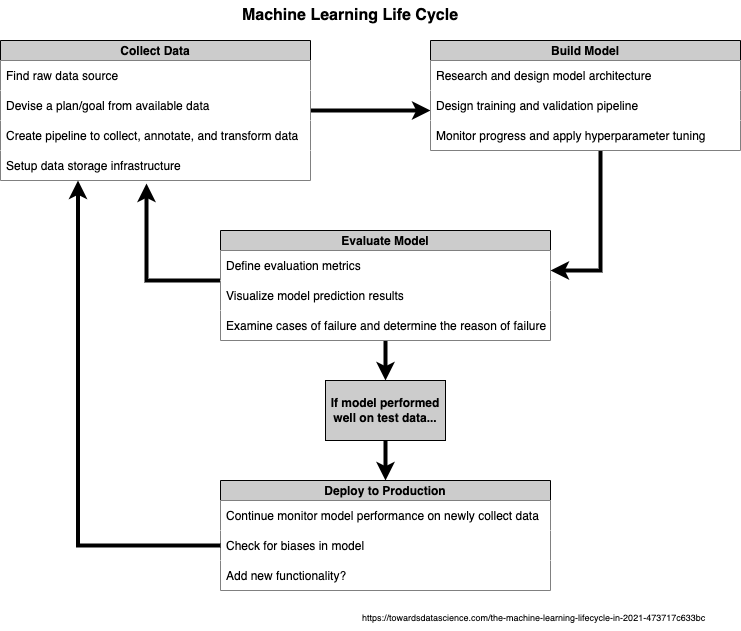

The diagram above was exported from draw.io. Its source (the exported page's mxGraphModel, read from the mxfile embedded in the PNG):
<mxGraphModel dx="1018" dy="691" grid="1" gridSize="10" guides="1" tooltips="1" connect="1" arrows="1" fold="1" page="1" pageScale="1" pageWidth="827" pageHeight="1169" math="0" shadow="0">
  <root>
    <mxCell id="WIyWlLk6GJQsqaUBKTNV-0" />
    <mxCell id="WIyWlLk6GJQsqaUBKTNV-1" parent="WIyWlLk6GJQsqaUBKTNV-0" />
    <mxCell id="qS423KXBbBqlHw5EURE9-24" value="" style="edgeStyle=orthogonalEdgeStyle;rounded=0;orthogonalLoop=1;jettySize=auto;html=1;fontSize=16;strokeWidth=4;" edge="1" parent="WIyWlLk6GJQsqaUBKTNV-1" source="qS423KXBbBqlHw5EURE9-0" target="qS423KXBbBqlHw5EURE9-19">
      <mxGeometry relative="1" as="geometry">
        <Array as="points">
          <mxPoint x="645" y="200" />
        </Array>
      </mxGeometry>
    </mxCell>
    <mxCell id="qS423KXBbBqlHw5EURE9-0" value="Collect Data" style="swimlane;fontStyle=1;childLayout=stackLayout;horizontal=1;startSize=20;horizontalStack=0;resizeParent=1;resizeParentMax=0;resizeLast=0;collapsible=1;marginBottom=0;fillColor=#CCCCCC;" vertex="1" parent="WIyWlLk6GJQsqaUBKTNV-1">
      <mxGeometry x="60" y="120" width="310" height="140" as="geometry" />
    </mxCell>
    <mxCell id="qS423KXBbBqlHw5EURE9-1" value="Find raw data source " style="text;strokeColor=none;fillColor=default;align=left;verticalAlign=middle;spacingLeft=4;spacingRight=4;overflow=hidden;points=[[0,0.5],[1,0.5]];portConstraint=eastwest;rotatable=0;labelBackgroundColor=#FFFFFF;" vertex="1" parent="qS423KXBbBqlHw5EURE9-0">
      <mxGeometry y="20" width="310" height="30" as="geometry" />
    </mxCell>
    <mxCell id="qS423KXBbBqlHw5EURE9-18" value="Devise a plan/goal from available data" style="text;strokeColor=none;fillColor=default;align=left;verticalAlign=middle;spacingLeft=4;spacingRight=4;overflow=hidden;points=[[0,0.5],[1,0.5]];portConstraint=eastwest;rotatable=0;labelBackgroundColor=#FFFFFF;" vertex="1" parent="qS423KXBbBqlHw5EURE9-0">
      <mxGeometry y="50" width="310" height="30" as="geometry" />
    </mxCell>
    <mxCell id="qS423KXBbBqlHw5EURE9-2" value="Create pipeline to collect, annotate, and transform data" style="text;strokeColor=none;fillColor=default;align=left;verticalAlign=middle;spacingLeft=4;spacingRight=4;overflow=hidden;points=[[0,0.5],[1,0.5]];portConstraint=eastwest;rotatable=0;labelBackgroundColor=#FFFFFF;" vertex="1" parent="qS423KXBbBqlHw5EURE9-0">
      <mxGeometry y="80" width="310" height="30" as="geometry" />
    </mxCell>
    <mxCell id="qS423KXBbBqlHw5EURE9-3" value="Setup data storage infrastructure" style="text;strokeColor=none;fillColor=default;align=left;verticalAlign=middle;spacingLeft=4;spacingRight=4;overflow=hidden;points=[[0,0.5],[1,0.5]];portConstraint=eastwest;rotatable=0;labelBackgroundColor=#FFFFFF;" vertex="1" parent="qS423KXBbBqlHw5EURE9-0">
      <mxGeometry y="110" width="310" height="30" as="geometry" />
    </mxCell>
    <mxCell id="qS423KXBbBqlHw5EURE9-8" value="&lt;b style=&quot;font-size: 16px;&quot;&gt;&lt;font style=&quot;font-size: 16px;&quot;&gt;Machine Learning Life Cycle&lt;/font&gt;&lt;/b&gt;" style="text;html=1;strokeColor=none;fillColor=none;align=center;verticalAlign=middle;whiteSpace=wrap;rounded=0;fontSize=16;" vertex="1" parent="WIyWlLk6GJQsqaUBKTNV-1">
      <mxGeometry x="290" y="80" width="240" height="30" as="geometry" />
    </mxCell>
    <mxCell id="qS423KXBbBqlHw5EURE9-29" value="" style="edgeStyle=orthogonalEdgeStyle;rounded=0;orthogonalLoop=1;jettySize=auto;html=1;fontSize=16;strokeWidth=4;" edge="1" parent="WIyWlLk6GJQsqaUBKTNV-1" source="qS423KXBbBqlHw5EURE9-19" target="qS423KXBbBqlHw5EURE9-25">
      <mxGeometry relative="1" as="geometry">
        <Array as="points">
          <mxPoint x="660" y="350" />
        </Array>
      </mxGeometry>
    </mxCell>
    <mxCell id="qS423KXBbBqlHw5EURE9-19" value="Build Model" style="swimlane;fontStyle=1;childLayout=stackLayout;horizontal=1;startSize=20;horizontalStack=0;resizeParent=1;resizeParentMax=0;resizeLast=0;collapsible=1;marginBottom=0;fillColor=#CCCCCC;" vertex="1" parent="WIyWlLk6GJQsqaUBKTNV-1">
      <mxGeometry x="490" y="120" width="310" height="110" as="geometry" />
    </mxCell>
    <mxCell id="qS423KXBbBqlHw5EURE9-20" value="Research and design model architecture " style="text;strokeColor=none;fillColor=default;align=left;verticalAlign=middle;spacingLeft=4;spacingRight=4;overflow=hidden;points=[[0,0.5],[1,0.5]];portConstraint=eastwest;rotatable=0;labelBackgroundColor=#FFFFFF;" vertex="1" parent="qS423KXBbBqlHw5EURE9-19">
      <mxGeometry y="20" width="310" height="30" as="geometry" />
    </mxCell>
    <mxCell id="qS423KXBbBqlHw5EURE9-21" value="Design training and validation pipeline " style="text;strokeColor=none;fillColor=default;align=left;verticalAlign=middle;spacingLeft=4;spacingRight=4;overflow=hidden;points=[[0,0.5],[1,0.5]];portConstraint=eastwest;rotatable=0;labelBackgroundColor=#FFFFFF;" vertex="1" parent="qS423KXBbBqlHw5EURE9-19">
      <mxGeometry y="50" width="310" height="30" as="geometry" />
    </mxCell>
    <mxCell id="qS423KXBbBqlHw5EURE9-22" value="Monitor progress and apply hyperparameter tuning " style="text;strokeColor=none;fillColor=default;align=left;verticalAlign=middle;spacingLeft=4;spacingRight=4;overflow=hidden;points=[[0,0.5],[1,0.5]];portConstraint=eastwest;rotatable=0;labelBackgroundColor=#FFFFFF;" vertex="1" parent="qS423KXBbBqlHw5EURE9-19">
      <mxGeometry y="80" width="310" height="30" as="geometry" />
    </mxCell>
    <mxCell id="qS423KXBbBqlHw5EURE9-30" value="" style="edgeStyle=orthogonalEdgeStyle;rounded=0;orthogonalLoop=1;jettySize=auto;html=1;fontSize=16;fontStyle=1;strokeWidth=4;entryX=0.471;entryY=1.1;entryDx=0;entryDy=0;entryPerimeter=0;" edge="1" parent="WIyWlLk6GJQsqaUBKTNV-1" source="qS423KXBbBqlHw5EURE9-25" target="qS423KXBbBqlHw5EURE9-3">
      <mxGeometry relative="1" as="geometry">
        <mxPoint x="250" y="200" as="targetPoint" />
        <Array as="points">
          <mxPoint x="206" y="360" />
        </Array>
      </mxGeometry>
    </mxCell>
    <mxCell id="qS423KXBbBqlHw5EURE9-41" value="" style="edgeStyle=orthogonalEdgeStyle;rounded=0;orthogonalLoop=1;jettySize=auto;html=1;strokeWidth=4;fontSize=16;" edge="1" parent="WIyWlLk6GJQsqaUBKTNV-1" source="qS423KXBbBqlHw5EURE9-25" target="qS423KXBbBqlHw5EURE9-40">
      <mxGeometry relative="1" as="geometry" />
    </mxCell>
    <mxCell id="qS423KXBbBqlHw5EURE9-25" value="Evaluate Model" style="swimlane;fontStyle=1;childLayout=stackLayout;horizontal=1;startSize=20;horizontalStack=0;resizeParent=1;resizeParentMax=0;resizeLast=0;collapsible=1;marginBottom=0;fillColor=#CCCCCC;" vertex="1" parent="WIyWlLk6GJQsqaUBKTNV-1">
      <mxGeometry x="280" y="310" width="330" height="110" as="geometry" />
    </mxCell>
    <mxCell id="qS423KXBbBqlHw5EURE9-27" value="Define evaluation metrics" style="text;strokeColor=none;fillColor=default;align=left;verticalAlign=middle;spacingLeft=4;spacingRight=4;overflow=hidden;points=[[0,0.5],[1,0.5]];portConstraint=eastwest;rotatable=0;labelBackgroundColor=#FFFFFF;" vertex="1" parent="qS423KXBbBqlHw5EURE9-25">
      <mxGeometry y="20" width="330" height="30" as="geometry" />
    </mxCell>
    <mxCell id="qS423KXBbBqlHw5EURE9-26" value="Visualize model prediction results" style="text;strokeColor=none;fillColor=default;align=left;verticalAlign=middle;spacingLeft=4;spacingRight=4;overflow=hidden;points=[[0,0.5],[1,0.5]];portConstraint=eastwest;rotatable=0;labelBackgroundColor=#FFFFFF;" vertex="1" parent="qS423KXBbBqlHw5EURE9-25">
      <mxGeometry y="50" width="330" height="30" as="geometry" />
    </mxCell>
    <mxCell id="qS423KXBbBqlHw5EURE9-28" value="Examine cases of failure and determine the reason of failure" style="text;strokeColor=none;fillColor=default;align=left;verticalAlign=middle;spacingLeft=4;spacingRight=4;overflow=hidden;points=[[0,0.5],[1,0.5]];portConstraint=eastwest;rotatable=0;labelBackgroundColor=#FFFFFF;" vertex="1" parent="qS423KXBbBqlHw5EURE9-25">
      <mxGeometry y="80" width="330" height="30" as="geometry" />
    </mxCell>
    <mxCell id="qS423KXBbBqlHw5EURE9-45" value="" style="edgeStyle=orthogonalEdgeStyle;rounded=0;orthogonalLoop=1;jettySize=auto;html=1;strokeWidth=4;fontSize=16;entryX=0.5;entryY=0;entryDx=0;entryDy=0;" edge="1" parent="WIyWlLk6GJQsqaUBKTNV-1" source="qS423KXBbBqlHw5EURE9-40" target="qS423KXBbBqlHw5EURE9-46">
      <mxGeometry relative="1" as="geometry">
        <mxPoint x="445" y="610" as="targetPoint" />
      </mxGeometry>
    </mxCell>
    <mxCell id="qS423KXBbBqlHw5EURE9-40" value="If model performed well on test data..." style="whiteSpace=wrap;html=1;fillColor=#CCCCCC;fontStyle=1;startSize=20;" vertex="1" parent="WIyWlLk6GJQsqaUBKTNV-1">
      <mxGeometry x="385" y="460" width="120" height="60" as="geometry" />
    </mxCell>
    <mxCell id="qS423KXBbBqlHw5EURE9-46" value="Deploy to Production" style="swimlane;fontStyle=1;childLayout=stackLayout;horizontal=1;startSize=20;horizontalStack=0;resizeParent=1;resizeParentMax=0;resizeLast=0;collapsible=1;marginBottom=0;fillColor=#CCCCCC;" vertex="1" parent="WIyWlLk6GJQsqaUBKTNV-1">
      <mxGeometry x="280" y="560" width="330" height="110" as="geometry" />
    </mxCell>
    <mxCell id="qS423KXBbBqlHw5EURE9-47" value="Continue monitor model performance on newly collect data" style="text;strokeColor=none;fillColor=default;align=left;verticalAlign=middle;spacingLeft=4;spacingRight=4;overflow=hidden;points=[[0,0.5],[1,0.5]];portConstraint=eastwest;rotatable=0;labelBackgroundColor=#FFFFFF;" vertex="1" parent="qS423KXBbBqlHw5EURE9-46">
      <mxGeometry y="20" width="330" height="30" as="geometry" />
    </mxCell>
    <mxCell id="qS423KXBbBqlHw5EURE9-48" value="Check for biases in model" style="text;strokeColor=none;fillColor=default;align=left;verticalAlign=middle;spacingLeft=4;spacingRight=4;overflow=hidden;points=[[0,0.5],[1,0.5]];portConstraint=eastwest;rotatable=0;labelBackgroundColor=#FFFFFF;" vertex="1" parent="qS423KXBbBqlHw5EURE9-46">
      <mxGeometry y="50" width="330" height="30" as="geometry" />
    </mxCell>
    <mxCell id="qS423KXBbBqlHw5EURE9-49" value="Add new functionality?" style="text;strokeColor=none;fillColor=default;align=left;verticalAlign=middle;spacingLeft=4;spacingRight=4;overflow=hidden;points=[[0,0.5],[1,0.5]];portConstraint=eastwest;rotatable=0;labelBackgroundColor=#FFFFFF;" vertex="1" parent="qS423KXBbBqlHw5EURE9-46">
      <mxGeometry y="80" width="330" height="30" as="geometry" />
    </mxCell>
    <UserObject label="&lt;font style=&quot;font-size: 9px;&quot;&gt;https://towardsdatascience.com/the-machine-learning-lifecycle-in-2021-473717c633bc&lt;/font&gt;" link="https://towardsdatascience.com/the-machine-learning-lifecycle-in-2021-473717c633bc" id="qS423KXBbBqlHw5EURE9-56">
      <mxCell style="text;whiteSpace=wrap;html=1;fontSize=16;" vertex="1" parent="WIyWlLk6GJQsqaUBKTNV-1">
        <mxGeometry x="420" y="680" width="346" height="30" as="geometry" />
      </mxCell>
    </UserObject>
    <mxCell id="qS423KXBbBqlHw5EURE9-57" style="edgeStyle=orthogonalEdgeStyle;rounded=0;orthogonalLoop=1;jettySize=auto;html=1;entryX=0.25;entryY=1;entryDx=0;entryDy=0;strokeWidth=4;fontSize=9;" edge="1" parent="WIyWlLk6GJQsqaUBKTNV-1" source="qS423KXBbBqlHw5EURE9-48" target="qS423KXBbBqlHw5EURE9-0">
      <mxGeometry relative="1" as="geometry" />
    </mxCell>
  </root>
</mxGraphModel>